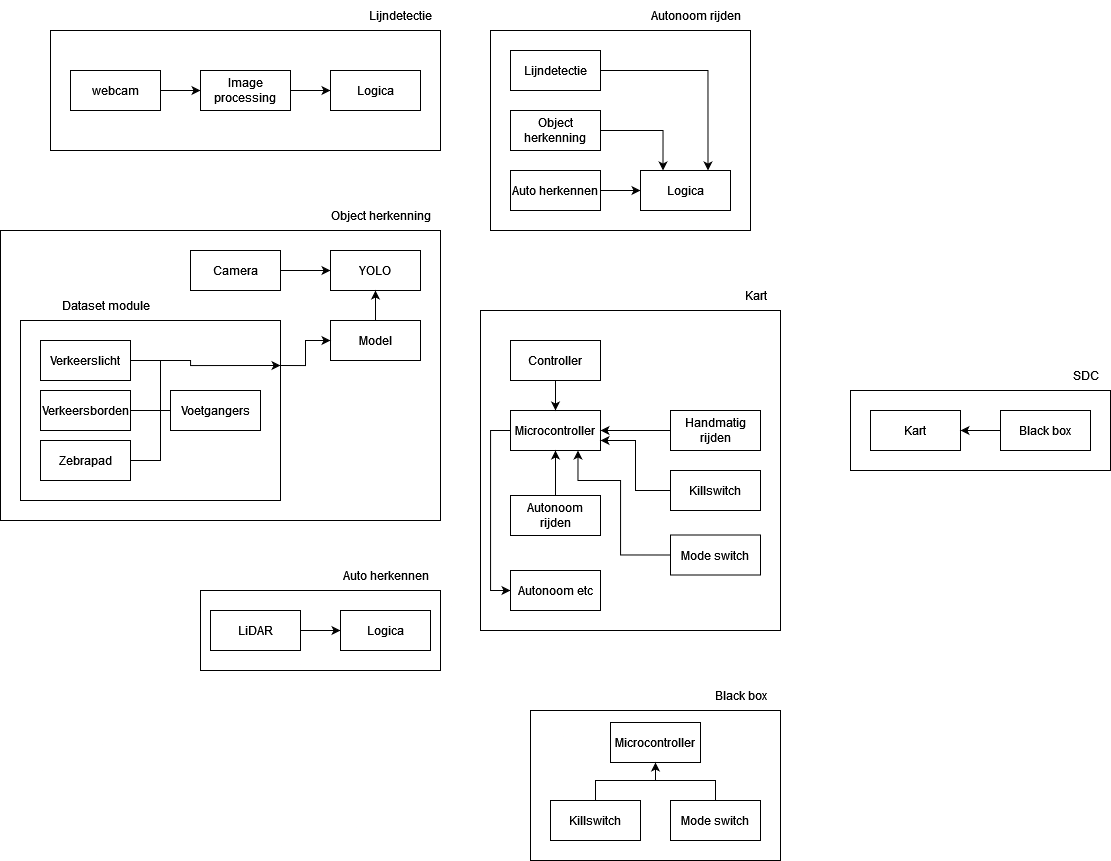

The diagram above was exported from draw.io. Its source (the exported page's mxGraphModel, read from the mxfile embedded in the PNG):
<mxGraphModel dx="1761" dy="496" grid="1" gridSize="10" guides="1" tooltips="1" connect="1" arrows="1" fold="1" page="1" pageScale="1" pageWidth="827" pageHeight="1169" math="0" shadow="0">
  <root>
    <mxCell id="0" />
    <mxCell id="1" parent="0" />
    <mxCell id="ZrUR7hpN52R4iT4os7Vh-2" value="" style="rounded=0;whiteSpace=wrap;html=1;" vertex="1" parent="1">
      <mxGeometry x="40" y="80" width="390" height="120" as="geometry" />
    </mxCell>
    <mxCell id="ZrUR7hpN52R4iT4os7Vh-3" value="Lijndetectie" style="text;html=1;align=center;verticalAlign=middle;resizable=0;points=[];autosize=1;strokeColor=none;fillColor=none;" vertex="1" parent="1">
      <mxGeometry x="350" y="50" width="80" height="30" as="geometry" />
    </mxCell>
    <mxCell id="ZrUR7hpN52R4iT4os7Vh-60" style="edgeStyle=orthogonalEdgeStyle;rounded=0;orthogonalLoop=1;jettySize=auto;html=1;exitX=1;exitY=0.5;exitDx=0;exitDy=0;entryX=0;entryY=0.5;entryDx=0;entryDy=0;" edge="1" parent="1" source="ZrUR7hpN52R4iT4os7Vh-4" target="ZrUR7hpN52R4iT4os7Vh-5">
      <mxGeometry relative="1" as="geometry" />
    </mxCell>
    <mxCell id="ZrUR7hpN52R4iT4os7Vh-4" value="webcam" style="rounded=0;whiteSpace=wrap;html=1;" vertex="1" parent="1">
      <mxGeometry x="60" y="120" width="90" height="40" as="geometry" />
    </mxCell>
    <mxCell id="ZrUR7hpN52R4iT4os7Vh-61" style="edgeStyle=orthogonalEdgeStyle;rounded=0;orthogonalLoop=1;jettySize=auto;html=1;exitX=1;exitY=0.5;exitDx=0;exitDy=0;entryX=0;entryY=0.5;entryDx=0;entryDy=0;" edge="1" parent="1" source="ZrUR7hpN52R4iT4os7Vh-5" target="ZrUR7hpN52R4iT4os7Vh-6">
      <mxGeometry relative="1" as="geometry" />
    </mxCell>
    <mxCell id="ZrUR7hpN52R4iT4os7Vh-5" value="Image processing" style="rounded=0;whiteSpace=wrap;html=1;" vertex="1" parent="1">
      <mxGeometry x="190" y="120" width="90" height="40" as="geometry" />
    </mxCell>
    <mxCell id="ZrUR7hpN52R4iT4os7Vh-6" value="Logica" style="rounded=0;whiteSpace=wrap;html=1;" vertex="1" parent="1">
      <mxGeometry x="320" y="120" width="90" height="40" as="geometry" />
    </mxCell>
    <mxCell id="ZrUR7hpN52R4iT4os7Vh-7" value="" style="rounded=0;whiteSpace=wrap;html=1;" vertex="1" parent="1">
      <mxGeometry x="480" y="80" width="260" height="200" as="geometry" />
    </mxCell>
    <mxCell id="ZrUR7hpN52R4iT4os7Vh-62" style="edgeStyle=orthogonalEdgeStyle;rounded=0;orthogonalLoop=1;jettySize=auto;html=1;exitX=1;exitY=0.5;exitDx=0;exitDy=0;entryX=0.75;entryY=0;entryDx=0;entryDy=0;" edge="1" parent="1" source="ZrUR7hpN52R4iT4os7Vh-8" target="ZrUR7hpN52R4iT4os7Vh-11">
      <mxGeometry relative="1" as="geometry" />
    </mxCell>
    <mxCell id="ZrUR7hpN52R4iT4os7Vh-8" value="Lijndetectie" style="rounded=0;whiteSpace=wrap;html=1;" vertex="1" parent="1">
      <mxGeometry x="500" y="100" width="90" height="40" as="geometry" />
    </mxCell>
    <mxCell id="ZrUR7hpN52R4iT4os7Vh-63" style="edgeStyle=orthogonalEdgeStyle;rounded=0;orthogonalLoop=1;jettySize=auto;html=1;exitX=1;exitY=0.5;exitDx=0;exitDy=0;entryX=0.25;entryY=0;entryDx=0;entryDy=0;" edge="1" parent="1" source="ZrUR7hpN52R4iT4os7Vh-9" target="ZrUR7hpN52R4iT4os7Vh-11">
      <mxGeometry relative="1" as="geometry" />
    </mxCell>
    <mxCell id="ZrUR7hpN52R4iT4os7Vh-9" value="Object herkenning" style="rounded=0;whiteSpace=wrap;html=1;" vertex="1" parent="1">
      <mxGeometry x="500" y="160" width="90" height="40" as="geometry" />
    </mxCell>
    <mxCell id="ZrUR7hpN52R4iT4os7Vh-64" style="edgeStyle=orthogonalEdgeStyle;rounded=0;orthogonalLoop=1;jettySize=auto;html=1;exitX=1;exitY=0.5;exitDx=0;exitDy=0;entryX=0;entryY=0.5;entryDx=0;entryDy=0;" edge="1" parent="1" source="ZrUR7hpN52R4iT4os7Vh-10" target="ZrUR7hpN52R4iT4os7Vh-11">
      <mxGeometry relative="1" as="geometry" />
    </mxCell>
    <mxCell id="ZrUR7hpN52R4iT4os7Vh-10" value="Auto herkennen" style="rounded=0;whiteSpace=wrap;html=1;" vertex="1" parent="1">
      <mxGeometry x="500" y="220" width="90" height="40" as="geometry" />
    </mxCell>
    <mxCell id="ZrUR7hpN52R4iT4os7Vh-11" value="Logica" style="rounded=0;whiteSpace=wrap;html=1;" vertex="1" parent="1">
      <mxGeometry x="630" y="220" width="90" height="40" as="geometry" />
    </mxCell>
    <mxCell id="ZrUR7hpN52R4iT4os7Vh-12" value="Autonoom rijden" style="text;html=1;align=center;verticalAlign=middle;resizable=0;points=[];autosize=1;strokeColor=none;fillColor=none;" vertex="1" parent="1">
      <mxGeometry x="630" y="50" width="110" height="30" as="geometry" />
    </mxCell>
    <mxCell id="ZrUR7hpN52R4iT4os7Vh-13" value="" style="rounded=0;whiteSpace=wrap;html=1;" vertex="1" parent="1">
      <mxGeometry x="-10" y="280" width="440" height="290" as="geometry" />
    </mxCell>
    <mxCell id="ZrUR7hpN52R4iT4os7Vh-14" value="Object herkenning" style="text;html=1;align=center;verticalAlign=middle;resizable=0;points=[];autosize=1;strokeColor=none;fillColor=none;" vertex="1" parent="1">
      <mxGeometry x="310" y="250" width="120" height="30" as="geometry" />
    </mxCell>
    <mxCell id="ZrUR7hpN52R4iT4os7Vh-56" style="edgeStyle=orthogonalEdgeStyle;rounded=0;orthogonalLoop=1;jettySize=auto;html=1;exitX=1;exitY=0.5;exitDx=0;exitDy=0;entryX=0;entryY=0.5;entryDx=0;entryDy=0;" edge="1" parent="1" source="ZrUR7hpN52R4iT4os7Vh-15" target="ZrUR7hpN52R4iT4os7Vh-16">
      <mxGeometry relative="1" as="geometry" />
    </mxCell>
    <mxCell id="ZrUR7hpN52R4iT4os7Vh-15" value="Camera" style="rounded=0;whiteSpace=wrap;html=1;" vertex="1" parent="1">
      <mxGeometry x="180" y="300" width="90" height="40" as="geometry" />
    </mxCell>
    <mxCell id="ZrUR7hpN52R4iT4os7Vh-16" value="YOLO" style="rounded=0;whiteSpace=wrap;html=1;" vertex="1" parent="1">
      <mxGeometry x="320" y="300" width="90" height="40" as="geometry" />
    </mxCell>
    <mxCell id="ZrUR7hpN52R4iT4os7Vh-57" style="edgeStyle=orthogonalEdgeStyle;rounded=0;orthogonalLoop=1;jettySize=auto;html=1;exitX=0.5;exitY=0;exitDx=0;exitDy=0;entryX=0.5;entryY=1;entryDx=0;entryDy=0;" edge="1" parent="1" source="ZrUR7hpN52R4iT4os7Vh-17" target="ZrUR7hpN52R4iT4os7Vh-16">
      <mxGeometry relative="1" as="geometry" />
    </mxCell>
    <mxCell id="ZrUR7hpN52R4iT4os7Vh-17" value="Model" style="rounded=0;whiteSpace=wrap;html=1;" vertex="1" parent="1">
      <mxGeometry x="320" y="370" width="90" height="40" as="geometry" />
    </mxCell>
    <mxCell id="ZrUR7hpN52R4iT4os7Vh-55" style="edgeStyle=orthogonalEdgeStyle;rounded=0;orthogonalLoop=1;jettySize=auto;html=1;exitX=1;exitY=0.25;exitDx=0;exitDy=0;entryX=0;entryY=0.5;entryDx=0;entryDy=0;" edge="1" parent="1" source="ZrUR7hpN52R4iT4os7Vh-18" target="ZrUR7hpN52R4iT4os7Vh-17">
      <mxGeometry relative="1" as="geometry" />
    </mxCell>
    <mxCell id="ZrUR7hpN52R4iT4os7Vh-18" value="" style="rounded=0;whiteSpace=wrap;html=1;" vertex="1" parent="1">
      <mxGeometry x="10" y="370" width="260" height="180" as="geometry" />
    </mxCell>
    <mxCell id="ZrUR7hpN52R4iT4os7Vh-20" value="Dataset module" style="text;html=1;align=center;verticalAlign=middle;resizable=0;points=[];autosize=1;strokeColor=none;fillColor=none;" vertex="1" parent="1">
      <mxGeometry x="40" y="340" width="110" height="30" as="geometry" />
    </mxCell>
    <mxCell id="ZrUR7hpN52R4iT4os7Vh-73" style="edgeStyle=orthogonalEdgeStyle;rounded=0;orthogonalLoop=1;jettySize=auto;html=1;exitX=1;exitY=0.5;exitDx=0;exitDy=0;entryX=1;entryY=0.25;entryDx=0;entryDy=0;" edge="1" parent="1" source="ZrUR7hpN52R4iT4os7Vh-21" target="ZrUR7hpN52R4iT4os7Vh-18">
      <mxGeometry relative="1" as="geometry">
        <Array as="points">
          <mxPoint x="180" y="410" />
          <mxPoint x="180" y="415" />
        </Array>
      </mxGeometry>
    </mxCell>
    <mxCell id="ZrUR7hpN52R4iT4os7Vh-21" value="Verkeerslicht" style="rounded=0;whiteSpace=wrap;html=1;" vertex="1" parent="1">
      <mxGeometry x="30" y="390" width="90" height="40" as="geometry" />
    </mxCell>
    <mxCell id="ZrUR7hpN52R4iT4os7Vh-22" value="Verkeersborden" style="rounded=0;whiteSpace=wrap;html=1;" vertex="1" parent="1">
      <mxGeometry x="30" y="440" width="90" height="40" as="geometry" />
    </mxCell>
    <mxCell id="ZrUR7hpN52R4iT4os7Vh-23" value="Voetgangers" style="rounded=0;whiteSpace=wrap;html=1;" vertex="1" parent="1">
      <mxGeometry x="160" y="440" width="90" height="40" as="geometry" />
    </mxCell>
    <mxCell id="ZrUR7hpN52R4iT4os7Vh-24" value="Zebrapad" style="rounded=0;whiteSpace=wrap;html=1;" vertex="1" parent="1">
      <mxGeometry x="30" y="490" width="90" height="40" as="geometry" />
    </mxCell>
    <mxCell id="ZrUR7hpN52R4iT4os7Vh-25" value="" style="rounded=0;whiteSpace=wrap;html=1;" vertex="1" parent="1">
      <mxGeometry x="190" y="640" width="240" height="80" as="geometry" />
    </mxCell>
    <mxCell id="ZrUR7hpN52R4iT4os7Vh-53" style="edgeStyle=orthogonalEdgeStyle;rounded=0;orthogonalLoop=1;jettySize=auto;html=1;exitX=1;exitY=0.5;exitDx=0;exitDy=0;entryX=0;entryY=0.5;entryDx=0;entryDy=0;" edge="1" parent="1" source="ZrUR7hpN52R4iT4os7Vh-26" target="ZrUR7hpN52R4iT4os7Vh-27">
      <mxGeometry relative="1" as="geometry" />
    </mxCell>
    <mxCell id="ZrUR7hpN52R4iT4os7Vh-26" value="LiDAR" style="rounded=0;whiteSpace=wrap;html=1;" vertex="1" parent="1">
      <mxGeometry x="200" y="660" width="90" height="40" as="geometry" />
    </mxCell>
    <mxCell id="ZrUR7hpN52R4iT4os7Vh-27" value="Logica" style="rounded=0;whiteSpace=wrap;html=1;" vertex="1" parent="1">
      <mxGeometry x="330" y="660" width="90" height="40" as="geometry" />
    </mxCell>
    <mxCell id="ZrUR7hpN52R4iT4os7Vh-28" value="Auto herkennen" style="text;html=1;align=center;verticalAlign=middle;resizable=0;points=[];autosize=1;strokeColor=none;fillColor=none;" vertex="1" parent="1">
      <mxGeometry x="320" y="610" width="110" height="30" as="geometry" />
    </mxCell>
    <mxCell id="ZrUR7hpN52R4iT4os7Vh-29" value="" style="rounded=0;whiteSpace=wrap;html=1;" vertex="1" parent="1">
      <mxGeometry x="470" y="360" width="300" height="320" as="geometry" />
    </mxCell>
    <mxCell id="ZrUR7hpN52R4iT4os7Vh-65" style="edgeStyle=orthogonalEdgeStyle;rounded=0;orthogonalLoop=1;jettySize=auto;html=1;exitX=0;exitY=0.5;exitDx=0;exitDy=0;entryX=0;entryY=0.5;entryDx=0;entryDy=0;" edge="1" parent="1" source="ZrUR7hpN52R4iT4os7Vh-30" target="ZrUR7hpN52R4iT4os7Vh-35">
      <mxGeometry relative="1" as="geometry" />
    </mxCell>
    <mxCell id="ZrUR7hpN52R4iT4os7Vh-30" value="Microcontroller" style="rounded=0;whiteSpace=wrap;html=1;" vertex="1" parent="1">
      <mxGeometry x="500" y="460" width="90" height="40" as="geometry" />
    </mxCell>
    <mxCell id="ZrUR7hpN52R4iT4os7Vh-66" style="edgeStyle=orthogonalEdgeStyle;rounded=0;orthogonalLoop=1;jettySize=auto;html=1;exitX=0.5;exitY=0;exitDx=0;exitDy=0;entryX=0.5;entryY=1;entryDx=0;entryDy=0;" edge="1" parent="1" source="ZrUR7hpN52R4iT4os7Vh-31" target="ZrUR7hpN52R4iT4os7Vh-30">
      <mxGeometry relative="1" as="geometry" />
    </mxCell>
    <mxCell id="ZrUR7hpN52R4iT4os7Vh-31" value="Autonoom rijden" style="rounded=0;whiteSpace=wrap;html=1;" vertex="1" parent="1">
      <mxGeometry x="500" y="545" width="90" height="40" as="geometry" />
    </mxCell>
    <mxCell id="ZrUR7hpN52R4iT4os7Vh-68" value="" style="edgeStyle=orthogonalEdgeStyle;rounded=0;orthogonalLoop=1;jettySize=auto;html=1;" edge="1" parent="1" source="ZrUR7hpN52R4iT4os7Vh-32" target="ZrUR7hpN52R4iT4os7Vh-30">
      <mxGeometry relative="1" as="geometry" />
    </mxCell>
    <mxCell id="ZrUR7hpN52R4iT4os7Vh-32" value="Handmatig rijden" style="rounded=0;whiteSpace=wrap;html=1;" vertex="1" parent="1">
      <mxGeometry x="660" y="460" width="90" height="40" as="geometry" />
    </mxCell>
    <mxCell id="ZrUR7hpN52R4iT4os7Vh-69" style="edgeStyle=orthogonalEdgeStyle;rounded=0;orthogonalLoop=1;jettySize=auto;html=1;exitX=0;exitY=0.5;exitDx=0;exitDy=0;entryX=1;entryY=0.75;entryDx=0;entryDy=0;" edge="1" parent="1" source="ZrUR7hpN52R4iT4os7Vh-33" target="ZrUR7hpN52R4iT4os7Vh-30">
      <mxGeometry relative="1" as="geometry" />
    </mxCell>
    <mxCell id="ZrUR7hpN52R4iT4os7Vh-33" value="Killswitch" style="rounded=0;whiteSpace=wrap;html=1;" vertex="1" parent="1">
      <mxGeometry x="660" y="520" width="90" height="40" as="geometry" />
    </mxCell>
    <mxCell id="ZrUR7hpN52R4iT4os7Vh-67" style="edgeStyle=orthogonalEdgeStyle;rounded=0;orthogonalLoop=1;jettySize=auto;html=1;exitX=0;exitY=0.5;exitDx=0;exitDy=0;entryX=0.75;entryY=1;entryDx=0;entryDy=0;" edge="1" parent="1" source="ZrUR7hpN52R4iT4os7Vh-34" target="ZrUR7hpN52R4iT4os7Vh-30">
      <mxGeometry relative="1" as="geometry">
        <Array as="points">
          <mxPoint x="610" y="605" />
          <mxPoint x="610" y="530" />
          <mxPoint x="568" y="530" />
        </Array>
      </mxGeometry>
    </mxCell>
    <mxCell id="ZrUR7hpN52R4iT4os7Vh-34" value="Mode switch" style="rounded=0;whiteSpace=wrap;html=1;" vertex="1" parent="1">
      <mxGeometry x="660" y="584.5" width="90" height="40" as="geometry" />
    </mxCell>
    <mxCell id="ZrUR7hpN52R4iT4os7Vh-35" value="Autonoom etc" style="rounded=0;whiteSpace=wrap;html=1;" vertex="1" parent="1">
      <mxGeometry x="500" y="620" width="90" height="40" as="geometry" />
    </mxCell>
    <mxCell id="ZrUR7hpN52R4iT4os7Vh-38" value="" style="rounded=0;whiteSpace=wrap;html=1;" vertex="1" parent="1">
      <mxGeometry x="520" y="760" width="250" height="150" as="geometry" />
    </mxCell>
    <mxCell id="ZrUR7hpN52R4iT4os7Vh-39" value="Microcontroller" style="rounded=0;whiteSpace=wrap;html=1;" vertex="1" parent="1">
      <mxGeometry x="600" y="772" width="90" height="40" as="geometry" />
    </mxCell>
    <mxCell id="ZrUR7hpN52R4iT4os7Vh-49" style="edgeStyle=orthogonalEdgeStyle;rounded=0;orthogonalLoop=1;jettySize=auto;html=1;exitX=0.5;exitY=0;exitDx=0;exitDy=0;entryX=0.5;entryY=1;entryDx=0;entryDy=0;" edge="1" parent="1" source="ZrUR7hpN52R4iT4os7Vh-41" target="ZrUR7hpN52R4iT4os7Vh-39">
      <mxGeometry relative="1" as="geometry" />
    </mxCell>
    <mxCell id="ZrUR7hpN52R4iT4os7Vh-41" value="Killswitch" style="rounded=0;whiteSpace=wrap;html=1;" vertex="1" parent="1">
      <mxGeometry x="540" y="850" width="90" height="40" as="geometry" />
    </mxCell>
    <mxCell id="ZrUR7hpN52R4iT4os7Vh-42" value="Mode switch" style="rounded=0;whiteSpace=wrap;html=1;" vertex="1" parent="1">
      <mxGeometry x="660" y="850" width="90" height="40" as="geometry" />
    </mxCell>
    <mxCell id="ZrUR7hpN52R4iT4os7Vh-43" value="Black box" style="text;html=1;align=center;verticalAlign=middle;resizable=0;points=[];autosize=1;strokeColor=none;fillColor=none;" vertex="1" parent="1">
      <mxGeometry x="690" y="730" width="80" height="30" as="geometry" />
    </mxCell>
    <mxCell id="ZrUR7hpN52R4iT4os7Vh-44" value="Kart" style="text;html=1;align=center;verticalAlign=middle;resizable=0;points=[];autosize=1;strokeColor=none;fillColor=none;" vertex="1" parent="1">
      <mxGeometry x="720" y="330" width="50" height="30" as="geometry" />
    </mxCell>
    <mxCell id="ZrUR7hpN52R4iT4os7Vh-45" value="" style="rounded=0;whiteSpace=wrap;html=1;" vertex="1" parent="1">
      <mxGeometry x="840" y="440" width="260" height="80" as="geometry" />
    </mxCell>
    <mxCell id="ZrUR7hpN52R4iT4os7Vh-46" value="Kart" style="rounded=0;whiteSpace=wrap;html=1;" vertex="1" parent="1">
      <mxGeometry x="860" y="460" width="90" height="40" as="geometry" />
    </mxCell>
    <mxCell id="ZrUR7hpN52R4iT4os7Vh-48" style="edgeStyle=orthogonalEdgeStyle;rounded=0;orthogonalLoop=1;jettySize=auto;html=1;exitX=0;exitY=0.5;exitDx=0;exitDy=0;entryX=1;entryY=0.5;entryDx=0;entryDy=0;" edge="1" parent="1" source="ZrUR7hpN52R4iT4os7Vh-47" target="ZrUR7hpN52R4iT4os7Vh-46">
      <mxGeometry relative="1" as="geometry" />
    </mxCell>
    <mxCell id="ZrUR7hpN52R4iT4os7Vh-47" value="Black box" style="rounded=0;whiteSpace=wrap;html=1;" vertex="1" parent="1">
      <mxGeometry x="990" y="460" width="90" height="40" as="geometry" />
    </mxCell>
    <mxCell id="ZrUR7hpN52R4iT4os7Vh-52" value="" style="endArrow=none;html=1;rounded=0;entryX=0.5;entryY=0;entryDx=0;entryDy=0;" edge="1" parent="1" target="ZrUR7hpN52R4iT4os7Vh-42">
      <mxGeometry width="50" height="50" relative="1" as="geometry">
        <mxPoint x="640" y="830" as="sourcePoint" />
        <mxPoint x="680" y="790" as="targetPoint" />
        <Array as="points">
          <mxPoint x="705" y="830" />
        </Array>
      </mxGeometry>
    </mxCell>
    <mxCell id="ZrUR7hpN52R4iT4os7Vh-72" style="edgeStyle=orthogonalEdgeStyle;rounded=0;orthogonalLoop=1;jettySize=auto;html=1;exitX=0.5;exitY=1;exitDx=0;exitDy=0;entryX=0.5;entryY=0;entryDx=0;entryDy=0;" edge="1" parent="1" source="ZrUR7hpN52R4iT4os7Vh-71" target="ZrUR7hpN52R4iT4os7Vh-30">
      <mxGeometry relative="1" as="geometry" />
    </mxCell>
    <mxCell id="ZrUR7hpN52R4iT4os7Vh-71" value="Controller" style="rounded=0;whiteSpace=wrap;html=1;" vertex="1" parent="1">
      <mxGeometry x="500" y="390" width="90" height="40" as="geometry" />
    </mxCell>
    <mxCell id="ZrUR7hpN52R4iT4os7Vh-75" value="" style="endArrow=none;html=1;rounded=0;exitX=1;exitY=0.5;exitDx=0;exitDy=0;" edge="1" parent="1" source="ZrUR7hpN52R4iT4os7Vh-22">
      <mxGeometry width="50" height="50" relative="1" as="geometry">
        <mxPoint x="250" y="490" as="sourcePoint" />
        <mxPoint x="150" y="410" as="targetPoint" />
        <Array as="points">
          <mxPoint x="150" y="460" />
        </Array>
      </mxGeometry>
    </mxCell>
    <mxCell id="ZrUR7hpN52R4iT4os7Vh-76" value="" style="endArrow=none;html=1;rounded=0;entryX=0;entryY=0.5;entryDx=0;entryDy=0;" edge="1" parent="1" target="ZrUR7hpN52R4iT4os7Vh-23">
      <mxGeometry width="50" height="50" relative="1" as="geometry">
        <mxPoint x="150" y="460" as="sourcePoint" />
        <mxPoint x="300" y="440" as="targetPoint" />
      </mxGeometry>
    </mxCell>
    <mxCell id="ZrUR7hpN52R4iT4os7Vh-77" value="" style="endArrow=none;html=1;rounded=0;exitX=1;exitY=0.5;exitDx=0;exitDy=0;" edge="1" parent="1" source="ZrUR7hpN52R4iT4os7Vh-24">
      <mxGeometry width="50" height="50" relative="1" as="geometry">
        <mxPoint x="250" y="490" as="sourcePoint" />
        <mxPoint x="150" y="460" as="targetPoint" />
        <Array as="points">
          <mxPoint x="150" y="510" />
        </Array>
      </mxGeometry>
    </mxCell>
    <mxCell id="ZrUR7hpN52R4iT4os7Vh-78" value="SDC" style="text;html=1;align=center;verticalAlign=middle;resizable=0;points=[];autosize=1;strokeColor=none;fillColor=none;" vertex="1" parent="1">
      <mxGeometry x="1050" y="410" width="50" height="30" as="geometry" />
    </mxCell>
  </root>
</mxGraphModel>